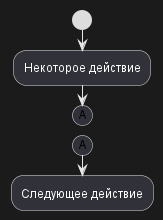

The diagram above was rendered by PlantUML. Its source (embedded in the PNG):
@startuml
start

:Некоторое действие;

(A)

detach

(A)

:Следующее действие;
@enduml